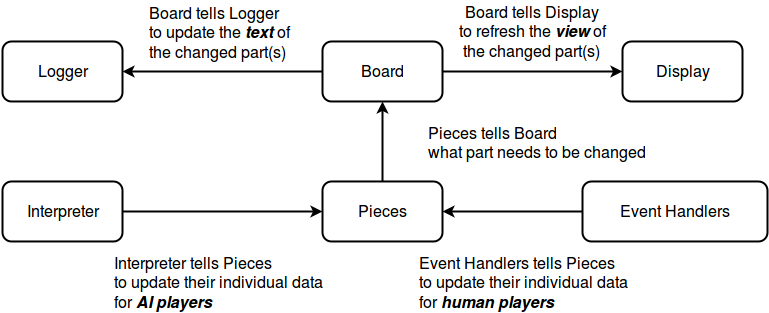

The diagram above was exported from draw.io. Its source (the exported page's mxGraphModel, read from the mxfile embedded in the PNG):
<mxGraphModel dx="876" dy="522" grid="1" gridSize="10" guides="1" tooltips="1" connect="1" arrows="1" fold="1" page="1" pageScale="1" pageWidth="850" pageHeight="1100" background="#ffffff" math="0" shadow="0">
  <root>
    <mxCell id="0" />
    <mxCell id="1" parent="0" />
    <mxCell id="574af6faeab13506-9" style="edgeStyle=orthogonalEdgeStyle;rounded=0;html=1;exitX=1;exitY=0.5;entryX=0;entryY=0.5;startArrow=none;startFill=0;endArrow=classic;endFill=1;jettySize=auto;orthogonalLoop=1;strokeColor=#000000;strokeWidth=2;fontSize=16;" parent="1" source="574af6faeab13506-1" target="574af6faeab13506-8" edge="1">
      <mxGeometry relative="1" as="geometry" />
    </mxCell>
    <mxCell id="574af6faeab13506-14" style="edgeStyle=orthogonalEdgeStyle;rounded=0;html=1;exitX=0;exitY=0.5;entryX=1;entryY=0.5;startArrow=none;startFill=0;endArrow=classic;endFill=1;jettySize=auto;orthogonalLoop=1;strokeColor=#000000;strokeWidth=2;fontSize=16;" parent="1" source="574af6faeab13506-1" target="574af6faeab13506-7" edge="1">
      <mxGeometry relative="1" as="geometry" />
    </mxCell>
    <mxCell id="574af6faeab13506-24" style="edgeStyle=orthogonalEdgeStyle;rounded=0;html=1;exitX=0.5;exitY=1;entryX=0.5;entryY=0;startArrow=classic;startFill=1;endArrow=none;endFill=0;jettySize=auto;orthogonalLoop=1;strokeColor=#000000;strokeWidth=2;fontSize=16;" parent="1" source="574af6faeab13506-1" target="574af6faeab13506-4" edge="1">
      <mxGeometry relative="1" as="geometry" />
    </mxCell>
    <mxCell id="574af6faeab13506-1" value="Board" style="rounded=1;whiteSpace=wrap;html=1;strokeColor=#000000;strokeWidth=2;fillColor=#FFFFFF;fontSize=16;" parent="1" vertex="1">
      <mxGeometry x="380" y="50" width="120" height="60" as="geometry" />
    </mxCell>
    <mxCell id="574af6faeab13506-3" value="Event Handlers&lt;br&gt;" style="rounded=1;whiteSpace=wrap;html=1;strokeColor=#000000;strokeWidth=2;fillColor=#FFFFFF;fontSize=16;" parent="1" vertex="1">
      <mxGeometry x="640" y="190" width="185" height="60" as="geometry" />
    </mxCell>
    <mxCell id="73b4fd1779cda8c6-2" style="edgeStyle=orthogonalEdgeStyle;rounded=0;html=1;exitX=0;exitY=0.5;entryX=1;entryY=0.5;startArrow=classic;startFill=1;endArrow=none;endFill=0;jettySize=auto;orthogonalLoop=1;strokeColor=#000000;strokeWidth=2;fontSize=16;" edge="1" parent="1" source="574af6faeab13506-4" target="574af6faeab13506-5">
      <mxGeometry relative="1" as="geometry" />
    </mxCell>
    <mxCell id="73b4fd1779cda8c6-5" style="edgeStyle=orthogonalEdgeStyle;rounded=0;html=1;exitX=1;exitY=0.5;entryX=0;entryY=0.5;startArrow=classic;startFill=1;endArrow=none;endFill=0;jettySize=auto;orthogonalLoop=1;strokeColor=#000000;strokeWidth=2;fontSize=16;" edge="1" parent="1" source="574af6faeab13506-4" target="574af6faeab13506-3">
      <mxGeometry relative="1" as="geometry" />
    </mxCell>
    <mxCell id="574af6faeab13506-4" value="Pieces" style="rounded=1;whiteSpace=wrap;html=1;strokeColor=#000000;strokeWidth=2;fillColor=#FFFFFF;fontSize=16;" parent="1" vertex="1">
      <mxGeometry x="380" y="190" width="120" height="60" as="geometry" />
    </mxCell>
    <mxCell id="574af6faeab13506-5" value="Interpreter" style="rounded=1;whiteSpace=wrap;html=1;strokeColor=#000000;strokeWidth=2;fillColor=#FFFFFF;fontSize=16;" parent="1" vertex="1">
      <mxGeometry x="60" y="190" width="120" height="60" as="geometry" />
    </mxCell>
    <mxCell id="574af6faeab13506-7" value="Logger" style="rounded=1;whiteSpace=wrap;html=1;strokeColor=#000000;strokeWidth=2;fillColor=#FFFFFF;fontSize=16;" parent="1" vertex="1">
      <mxGeometry x="60" y="50" width="120" height="60" as="geometry" />
    </mxCell>
    <mxCell id="574af6faeab13506-8" value="Display" style="rounded=1;whiteSpace=wrap;html=1;strokeColor=#000000;strokeWidth=2;fillColor=#FFFFFF;fontSize=16;" parent="1" vertex="1">
      <mxGeometry x="680" y="50" width="120" height="60" as="geometry" />
    </mxCell>
    <mxCell id="574af6faeab13506-10" value="Board tells Display &lt;br&gt;to refresh the &lt;i&gt;&lt;b&gt;view&lt;/b&gt;&lt;/i&gt; of the changed part(s)&lt;br&gt;" style="text;html=1;strokeColor=none;fillColor=none;align=center;verticalAlign=middle;whiteSpace=wrap;fontSize=16;" parent="1" vertex="1">
      <mxGeometry x="510" y="30" width="160" height="20" as="geometry" />
    </mxCell>
    <mxCell id="574af6faeab13506-15" value="Board tells Logger &lt;br&gt;to update the &lt;i&gt;&lt;b&gt;text&lt;/b&gt;&lt;/i&gt; of &lt;br&gt;the changed part(s)&lt;br&gt;" style="text;html=1;resizable=0;points=[];autosize=1;align=left;verticalAlign=top;spacingTop=-4;fontSize=16;" parent="1" vertex="1">
      <mxGeometry x="205" y="10" width="160" height="60" as="geometry" />
    </mxCell>
    <mxCell id="574af6faeab13506-19" value="Event Handlers tells Pieces&lt;br&gt;to update their individual data&lt;br&gt;for &lt;i&gt;&lt;b&gt;human players&lt;/b&gt;&lt;/i&gt;&lt;br&gt;" style="text;html=1;resizable=0;points=[];autosize=1;align=left;verticalAlign=top;spacingTop=-4;fontSize=16;" parent="1" vertex="1">
      <mxGeometry x="475" y="260" width="220" height="60" as="geometry" />
    </mxCell>
    <mxCell id="574af6faeab13506-25" value="Pieces tells Board&lt;br&gt;what part needs to be changed&lt;br&gt;" style="text;html=1;resizable=0;points=[];autosize=1;align=left;verticalAlign=top;spacingTop=-4;fontSize=16;" parent="1" vertex="1">
      <mxGeometry x="484" y="130" width="230" height="40" as="geometry" />
    </mxCell>
    <mxCell id="73b4fd1779cda8c6-6" value="Interpreter tells Pieces&lt;br&gt;to update their individual data&lt;br&gt;for &lt;i&gt;&lt;b&gt;AI players&lt;/b&gt;&lt;/i&gt;&lt;br&gt;" style="text;html=1;resizable=0;points=[];autosize=1;align=left;verticalAlign=top;spacingTop=-4;fontSize=16;" vertex="1" parent="1">
      <mxGeometry x="170" y="260" width="220" height="60" as="geometry" />
    </mxCell>
  </root>
</mxGraphModel>